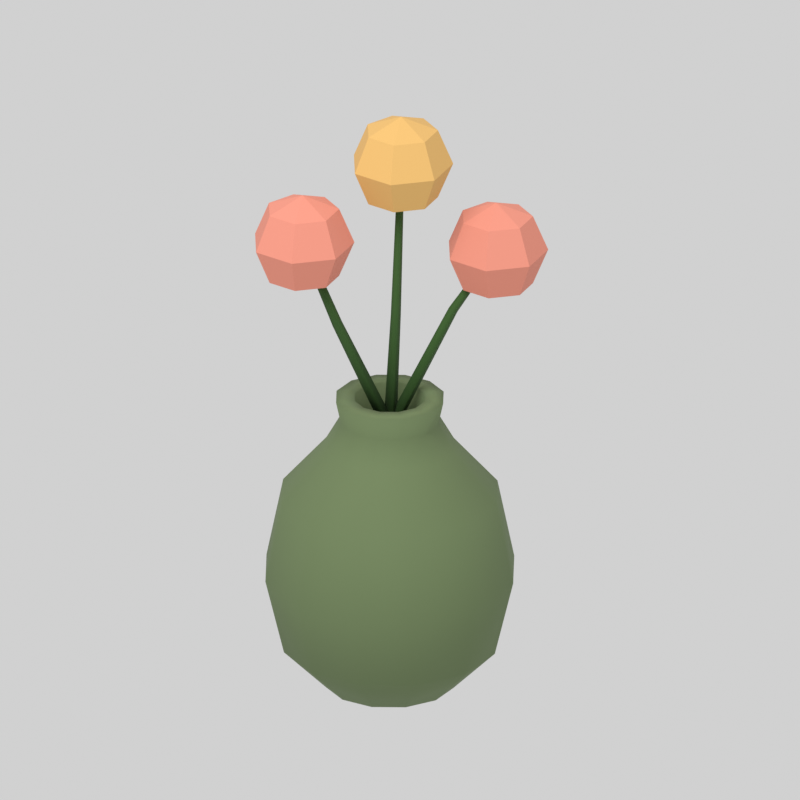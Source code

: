 # Source: vase.blend  (saved by Blender 5.2.44; exported with 4.5.12 LTS)
import bpy
from mathutils import Matrix  # noqa: F401  (used for matrix-valued properties, if any)

bpy.ops.wm.read_factory_settings(use_empty=True)
scene = bpy.context.scene
scene.name = 'Scene'

# ---- materials (node trees are filled in below, after node groups)
mat_vase_recolor_6b7d55 = bpy.data.materials.new('vase.recolor.6b7d55')
mat_vase_recolor_6b7d55.diffuse_color = (0.147, 0.2051, 0.09084, 1.0)
mat_vase_fixed_355923 = bpy.data.materials.new('vase.fixed.355923')
mat_vase_fixed_355923.diffuse_color = (0.0356, 0.0999, 0.01681, 1.0)
mat_vase_fixed_e9927d = bpy.data.materials.new('vase.fixed.e9927d')
mat_vase_fixed_e9927d.diffuse_color = (0.8148, 0.2874, 0.2051, 1.0)
mat_vase_fixed_e5b66b = bpy.data.materials.new('vase.fixed.e5b66b')
mat_vase_fixed_e5b66b.diffuse_color = (0.7835, 0.4678, 0.147, 1.0)

# ---- material node trees
mat_vase_recolor_6b7d55.use_nodes = True; mat_vase_recolor_6b7d55.node_tree.nodes.clear()
_N = mat_vase_recolor_6b7d55.node_tree.nodes; _L = mat_vase_recolor_6b7d55.node_tree.links
n0 = _N.new('ShaderNodeBsdfPrincipled'); n0.name = 'Principled BSDF'; n0.location = (-200, 100)
n0.inputs[0].default_value = (0.147, 0.2051, 0.09084, 1.0)
n0.inputs[2].default_value = 0.87
n0.inputs[10].default_value = 0.005
n1 = _N.new('ShaderNodeOutputMaterial'); n1.name = 'Material Output'; n1.location = (200, 100)
_L.new(n0.outputs[0], n1.inputs[0])
n1.is_active_output = True
mat_vase_fixed_355923.use_nodes = True; mat_vase_fixed_355923.node_tree.nodes.clear()
_N = mat_vase_fixed_355923.node_tree.nodes; _L = mat_vase_fixed_355923.node_tree.links
n0 = _N.new('ShaderNodeBsdfPrincipled'); n0.name = 'Principled BSDF'; n0.location = (-200, 100)
n0.inputs[0].default_value = (0.0356, 0.0999, 0.01681, 1.0)
n0.inputs[2].default_value = 0.87
n0.inputs[10].default_value = 0.005
n1 = _N.new('ShaderNodeOutputMaterial'); n1.name = 'Material Output'; n1.location = (200, 100)
_L.new(n0.outputs[0], n1.inputs[0])
n1.is_active_output = True
mat_vase_fixed_e9927d.use_nodes = True; mat_vase_fixed_e9927d.node_tree.nodes.clear()
_N = mat_vase_fixed_e9927d.node_tree.nodes; _L = mat_vase_fixed_e9927d.node_tree.links
n0 = _N.new('ShaderNodeBsdfPrincipled'); n0.name = 'Principled BSDF'; n0.location = (-200, 100)
n0.inputs[0].default_value = (0.8148, 0.2874, 0.2051, 1.0)
n0.inputs[2].default_value = 0.87
n0.inputs[10].default_value = 0.005
n1 = _N.new('ShaderNodeOutputMaterial'); n1.name = 'Material Output'; n1.location = (200, 100)
_L.new(n0.outputs[0], n1.inputs[0])
n1.is_active_output = True
mat_vase_fixed_e5b66b.use_nodes = True; mat_vase_fixed_e5b66b.node_tree.nodes.clear()
_N = mat_vase_fixed_e5b66b.node_tree.nodes; _L = mat_vase_fixed_e5b66b.node_tree.links
n0 = _N.new('ShaderNodeBsdfPrincipled'); n0.name = 'Principled BSDF'; n0.location = (-200, 100)
n0.inputs[0].default_value = (0.7835, 0.4678, 0.147, 1.0)
n0.inputs[2].default_value = 0.87
n0.inputs[10].default_value = 0.005
n1 = _N.new('ShaderNodeOutputMaterial'); n1.name = 'Material Output'; n1.location = (200, 100)
_L.new(n0.outputs[0], n1.inputs[0])
n1.is_active_output = True

# ---- world
world_neutral_studio = bpy.data.worlds.new('Neutral studio'); scene.world = world_neutral_studio
world_neutral_studio.use_nodes = True; world_neutral_studio.node_tree.nodes.clear()
_N = world_neutral_studio.node_tree.nodes; _L = world_neutral_studio.node_tree.links
n0 = _N.new('ShaderNodeBackground'); n0.name = 'Background'; n0.location = (-200, 100)
n0.inputs[0].default_value = (1.0, 1.0, 1.0, 1.0)
n0.inputs[1].default_value = 0.45
n1 = _N.new('ShaderNodeOutputWorld'); n1.name = 'World Output'; n1.location = (200, 100)
_L.new(n0.outputs[0], n1.inputs[0])
n1.is_active_output = True

# ---- cameras
cam_camera = bpy.data.cameras.new('Camera')
cam_camera.type = 'ORTHO'
cam_camera.ortho_scale = 0.4615

# ---- lights
light_area = bpy.data.lights.new('Area', 'AREA')
light_area.energy = 21.42
light_area.shape = 'DISK'
light_area.size = 1.42
light_area.size_y = 1.0

# ---- meshes
me_ceramic_vase = bpy.data.meshes.new('ceramic_vase')
me_ceramic_vase.from_pydata([(0.0, 0.0, 0.0), (0.038, 0.0, 0.0), (0.03291, 0.019, 0.0), (0.019, 0.03291, 0.0), (2.327e-18, 0.038, 0.0), (-0.019, 0.03291, 0.0), (-0.03291, 0.019, 0.0), (-0.038, 4.654e-18, 0.0), (-0.03291, -0.019, 0.0), (-0.019, -0.03291, 0.0), (-6.98e-18, -0.038, 0.0), (0.019, -0.03291, 0.0), (0.03291, -0.019, 0.0), (0.063, 0.0, 0.025), (0.05456, 0.0315, 0.025), (0.0315, 0.05456, 0.025), (3.858e-18, 0.063, 0.025), (-0.0315, 0.05456, 0.025), (-0.05456, 0.0315, 0.025), (-0.063, 7.715e-18, 0.025), (-0.05456, -0.0315, 0.025), (-0.0315, -0.05456, 0.025), (-1.157e-17, -0.063, 0.025), (0.0315, -0.05456, 0.025), (0.05456, -0.0315, 0.025), (0.074, 0.0, 0.071), (0.06409, 0.037, 0.071), (0.037, 0.06409, 0.071), (4.531e-18, 0.074, 0.071), (-0.037, 0.06409, 0.071), (-0.06409, 0.037, 0.071), (-0.074, 9.062e-18, 0.071), (-0.06409, -0.037, 0.071), (-0.037, -0.06409, 0.071), (-1.359e-17, -0.074, 0.071), (0.037, -0.06409, 0.071), (0.06409, -0.037, 0.071), (0.064, 0.0, 0.12), (0.05543, 0.032, 0.12), (0.032, 0.05543, 0.12), (3.919e-18, 0.064, 0.12), (-0.032, 0.05543, 0.12), (-0.05543, 0.032, 0.12), (-0.064, 7.838e-18, 0.12), (-0.05543, -0.032, 0.12), (-0.032, -0.05543, 0.12), (-1.176e-17, -0.064, 0.12), (0.032, -0.05543, 0.12), (0.05543, -0.032, 0.12), (0.038, 0.0, 0.15), (0.03291, 0.019, 0.15), (0.019, 0.03291, 0.15), (2.327e-18, 0.038, 0.15), (-0.019, 0.03291, 0.15), (-0.03291, 0.019, 0.15), (-0.038, 4.654e-18, 0.15), (-0.03291, -0.019, 0.15), (-0.019, -0.03291, 0.15), (-6.98e-18, -0.038, 0.15), (0.019, -0.03291, 0.15), (0.03291, -0.019, 0.15), (0.029, 0.0, 0.166), (0.02511, 0.0145, 0.166), (0.0145, 0.02511, 0.166), (1.776e-18, 0.029, 0.166), (-0.0145, 0.02511, 0.166), (-0.02511, 0.0145, 0.166), (-0.029, 3.551e-18, 0.166), (-0.02511, -0.0145, 0.166), (-0.0145, -0.02511, 0.166), (-5.327e-18, -0.029, 0.166), (0.0145, -0.02511, 0.166), (0.02511, -0.0145, 0.166), (0.032, 0.0, 0.18), (0.02771, 0.016, 0.18), (0.016, 0.02771, 0.18), (1.959e-18, 0.032, 0.18), (-0.016, 0.02771, 0.18), (-0.02771, 0.016, 0.18), (-0.032, 3.919e-18, 0.18), (-0.02771, -0.016, 0.18), (-0.016, -0.02771, 0.18), (-5.878e-18, -0.032, 0.18), (0.016, -0.02771, 0.18), (0.02771, -0.016, 0.18), (0.021, 0.0, 0.18), (0.01819, 0.0105, 0.18), (0.0105, 0.01819, 0.18), (1.286e-18, 0.021, 0.18), (-0.0105, 0.01819, 0.18), (-0.01819, 0.0105, 0.18), (-0.021, 2.572e-18, 0.18), (-0.01819, -0.0105, 0.18), (-0.0105, -0.01819, 0.18), (-3.858e-18, -0.021, 0.18), (0.0105, -0.01819, 0.18), (0.01819, -0.0105, 0.18), (0.019, 0.0, 0.157), (0.01645, 0.0095, 0.157), (0.0095, 0.01645, 0.157), (1.163e-18, 0.019, 0.157), (-0.0095, 0.01645, 0.157), (-0.01645, 0.0095, 0.157), (-0.019, 2.327e-18, 0.157), (-0.01645, -0.0095, 0.157), (-0.0095, -0.01645, 0.157), (-3.49e-18, -0.019, 0.157), (0.0095, -0.01645, 0.157), (0.01645, -0.0095, 0.157)], [], [(0, 2, 1), (0, 3, 2), (0, 4, 3), (0, 5, 4), (0, 6, 5), (0, 7, 6), (0, 8, 7), (0, 9, 8), (0, 10, 9), (0, 11, 10), (0, 12, 11), (0, 1, 12), (1, 2, 14, 13), (2, 3, 15, 14), (3, 4, 16, 15), (4, 5, 17, 16), (5, 6, 18, 17), (6, 7, 19, 18), (7, 8, 20, 19), (8, 9, 21, 20), (9, 10, 22, 21), (10, 11, 23, 22), (11, 12, 24, 23), (12, 1, 13, 24), (13, 14, 26, 25), (14, 15, 27, 26), (15, 16, 28, 27), (16, 17, 29, 28), (17, 18, 30, 29), (18, 19, 31, 30), (19, 20, 32, 31), (20, 21, 33, 32), (21, 22, 34, 33), (22, 23, 35, 34), (23, 24, 36, 35), (24, 13, 25, 36), (25, 26, 38, 37), (26, 27, 39, 38), (27, 28, 40, 39), (28, 29, 41, 40), (29, 30, 42, 41), (30, 31, 43, 42), (31, 32, 44, 43), (32, 33, 45, 44), (33, 34, 46, 45), (34, 35, 47, 46), (35, 36, 48, 47), (36, 25, 37, 48), (37, 38, 50, 49), (38, 39, 51, 50), (39, 40, 52, 51), (40, 41, 53, 52), (41, 42, 54, 53), (42, 43, 55, 54), (43, 44, 56, 55), (44, 45, 57, 56), (45, 46, 58, 57), (46, 47, 59, 58), (47, 48, 60, 59), (48, 37, 49, 60), (49, 50, 62, 61), (50, 51, 63, 62), (51, 52, 64, 63), (52, 53, 65, 64), (53, 54, 66, 65), (54, 55, 67, 66), (55, 56, 68, 67), (56, 57, 69, 68), (57, 58, 70, 69), (58, 59, 71, 70), (59, 60, 72, 71), (60, 49, 61, 72), (61, 62, 74, 73), (62, 63, 75, 74), (63, 64, 76, 75), (64, 65, 77, 76), (65, 66, 78, 77), (66, 67, 79, 78), (67, 68, 80, 79), (68, 69, 81, 80), (69, 70, 82, 81), (70, 71, 83, 82), (71, 72, 84, 83), (72, 61, 73, 84), (73, 74, 86, 85), (74, 75, 87, 86), (75, 76, 88, 87), (76, 77, 89, 88), (77, 78, 90, 89), (78, 79, 91, 90), (79, 80, 92, 91), (80, 81, 93, 92), (81, 82, 94, 93), (82, 83, 95, 94), (83, 84, 96, 95), (84, 73, 85, 96), (85, 86, 98, 97), (86, 87, 99, 98), (87, 88, 100, 99), (88, 89, 101, 100), (89, 90, 102, 101), (90, 91, 103, 102), (91, 92, 104, 103), (92, 93, 105, 104), (93, 94, 106, 105), (94, 95, 107, 106), (95, 96, 108, 107), (96, 85, 97, 108)])
me_ceramic_vase.polygons.foreach_set('use_smooth', [True] * 108)
me_ceramic_vase.materials.append(mat_vase_recolor_6b7d55)
me_ceramic_vase.update()
me_stem_0 = bpy.data.meshes.new('stem_0')
me_stem_0.from_pydata([(-0.003654, 0.0, 0.1584), (-2.237e-19, -0.004, 0.16), (0.003654, -4.899e-19, 0.1616), (6.711e-19, 0.004, 0.16), (-0.03397, 0.0, 0.2288), (-0.0312, -0.003, 0.23), (-0.02843, -3.674e-19, 0.2312), (-0.0312, 0.003, 0.23), (-0.05387, 0.0, 0.2833), (-0.052, -0.002, 0.284), (-0.05013, -2.449e-19, 0.2847), (-0.052, 0.002, 0.284)], [], [(3, 2, 1, 0), (0, 1, 5, 4), (1, 2, 6, 5), (2, 3, 7, 6), (3, 0, 4, 7), (4, 5, 9, 8), (5, 6, 10, 9), (6, 7, 11, 10), (7, 4, 8, 11), (8, 9, 10, 11)])
me_stem_0.polygons.foreach_set('use_smooth', [True] * 10)
me_stem_0.materials.append(mat_vase_fixed_355923)
me_stem_0.update()
me_sphere = bpy.data.meshes.new('Sphere')
me_sphere.from_pydata([(0.0, 0.0, 0.03), (0.0, 0.0, -0.03), (0.01659, 0.01323, 0.02121), (0.02345, 0.0187, 0.0), (0.01659, 0.01323, -0.02121), (0.02068, -0.00472, 0.02121), (0.02925, -0.006676, 0.0), (0.02068, -0.00472, -0.02121), (0.009204, -0.01911, 0.02121), (0.01302, -0.02703, 0.0), (0.009204, -0.01911, -0.02121), (-0.009204, -0.01911, 0.02121), (-0.01302, -0.02703, 0.0), (-0.009204, -0.01911, -0.02121), (-0.02068, -0.00472, 0.02121), (-0.02925, -0.006676, 0.0), (-0.02068, -0.00472, -0.02121), (-0.01659, 0.01323, 0.02121), (-0.02345, 0.0187, 0.0), (-0.01659, 0.01323, -0.02121), (9.313e-10, 0.02121, 0.02121), (1.863e-09, 0.03, 0.0), (9.313e-10, 0.02121, -0.02121)], [], [(1, 22, 4), (21, 20, 2, 3), (22, 21, 3, 4), (20, 0, 2), (1, 4, 7), (3, 2, 5, 6), (4, 3, 6, 7), (2, 0, 5), (1, 7, 10), (6, 5, 8, 9), (7, 6, 9, 10), (5, 0, 8), (1, 10, 13), (9, 8, 11, 12), (10, 9, 12, 13), (8, 0, 11), (1, 13, 16), (12, 11, 14, 15), (13, 12, 15, 16), (11, 0, 14), (14, 0, 17), (1, 16, 19), (15, 14, 17, 18), (16, 15, 18, 19), (19, 18, 21, 22), (17, 0, 20), (1, 19, 22), (18, 17, 20, 21)])
_uv = me_sphere.uv_layers.new(name='UVMap')
_uv.uv.foreach_set('vector', [0.6429, 0.0, 0.7143, 0.25, 0.5714, 0.25, 0.7143, 0.5, 0.7143, 0.75, 0.5714, 0.75, 0.5714, 0.5, 0.7143, 0.25, 0.7143, 0.5, 0.5714, 0.5, 0.5714, 0.25, 0.7143, 0.75, 0.6429, 1.0, 0.5714, 0.75, 0.5, 0.0, 0.5714, 0.25, 0.4286, 0.25, 0.5714, 0.5, 0.5714, 0.75, 0.4286, 0.75, 0.4286, 0.5, 0.5714, 0.25, 0.5714, 0.5, 0.4286, 0.5, 0.4286, 0.25, 0.5714, 0.75, 0.5, 1.0, 0.4286, 0.75, 0.3571, 0.0, 0.4286, 0.25, 0.2857, 0.25, 0.4286, 0.5, 0.4286, 0.75, 0.2857, 0.75, 0.2857, 0.5, 0.4286, 0.25, 0.4286, 0.5, 0.2857, 0.5, 0.2857, 0.25, 0.4286, 0.75, 0.3571, 1.0, 0.2857, 0.75, 0.2143, 0.0, 0.2857, 0.25, 0.1429, 0.25, 0.2857, 0.5, 0.2857, 0.75, 0.1429, 0.75, 0.1429, 0.5, 0.2857, 0.25, 0.2857, 0.5, 0.1429, 0.5, 0.1429, 0.25, 0.2857, 0.75, 0.2143, 1.0, 0.1429, 0.75, 0.07143, 0.0, 0.1429, 0.25, 0.0, 0.25, 0.1429, 0.5, 0.1429, 0.75, 0.0, 0.75, 0.0, 0.5, 0.1429, 0.25, 0.1429, 0.5, 0.0, 0.5, 0.0, 0.25, 0.1429, 0.75, 0.07143, 1.0, 0.0, 0.75, 1.0, 0.75, 0.9286, 1.0, 0.8571, 0.75, 0.9286, 0.0, 1.0, 0.25, 0.8571, 0.25, 1.0, 0.5, 1.0, 0.75, 0.8571, 0.75, 0.8571, 0.5, 1.0, 0.25, 1.0, 0.5, 0.8571, 0.5, 0.8571, 0.25, 0.8571, 0.25, 0.8571, 0.5, 0.7143, 0.5, 0.7143, 0.25, 0.8571, 0.75, 0.7857, 1.0, 0.7143, 0.75, 0.7857, 0.0, 0.8571, 0.25, 0.7143, 0.25, 0.8571, 0.5, 0.8571, 0.75, 0.7143, 0.75, 0.7143, 0.5])
me_sphere.materials.append(mat_vase_fixed_e9927d)
me_sphere.update()
me_stem_1 = bpy.data.meshes.new('stem_1')
me_stem_1.from_pydata([(-0.003991, 0.0, 0.1603), (1.945e-05, -0.00399, 0.1603), (0.003991, -4.886e-19, 0.1597), (-1.945e-05, 0.00399, 0.1597), (0.001804, 0.005, 0.2301), (0.004804, 0.002001, 0.2301), (0.007796, 0.005, 0.2299), (0.004796, 0.007999, 0.2299), (0.006001, 0.005, 0.3251), (0.008, 0.003, 0.325), (0.009999, 0.005, 0.3249), (0.008, 0.007, 0.325)], [], [(3, 2, 1, 0), (0, 1, 5, 4), (1, 2, 6, 5), (2, 3, 7, 6), (3, 0, 4, 7), (4, 5, 9, 8), (5, 6, 10, 9), (6, 7, 11, 10), (7, 4, 8, 11), (8, 9, 10, 11)])
me_stem_1.polygons.foreach_set('use_smooth', [True] * 10)
me_stem_1.materials.append(mat_vase_fixed_355923)
me_stem_1.update()
me_sphere_001 = bpy.data.meshes.new('Sphere.001')
me_sphere_001.from_pydata([(0.0, 0.0, 0.03), (0.0, 0.0, -0.03), (0.01659, 0.01323, 0.02121), (0.02345, 0.0187, 0.0), (0.01659, 0.01323, -0.02121), (0.02068, -0.00472, 0.02121), (0.02925, -0.006676, 0.0), (0.02068, -0.00472, -0.02121), (0.009204, -0.01911, 0.02121), (0.01302, -0.02703, 0.0), (0.009204, -0.01911, -0.02121), (-0.009204, -0.01911, 0.02121), (-0.01302, -0.02703, 0.0), (-0.009204, -0.01911, -0.02121), (-0.02068, -0.00472, 0.02121), (-0.02925, -0.006676, 0.0), (-0.02068, -0.00472, -0.02121), (-0.01659, 0.01323, 0.02121), (-0.02345, 0.0187, 0.0), (-0.01659, 0.01323, -0.02121), (9.313e-10, 0.02121, 0.02121), (1.863e-09, 0.03, 0.0), (9.313e-10, 0.02121, -0.02121)], [], [(1, 22, 4), (21, 20, 2, 3), (22, 21, 3, 4), (20, 0, 2), (4, 3, 6, 7), (2, 0, 5), (1, 4, 7), (3, 2, 5, 6), (6, 5, 8, 9), (7, 6, 9, 10), (5, 0, 8), (1, 7, 10), (1, 10, 13), (9, 8, 11, 12), (10, 9, 12, 13), (8, 0, 11), (1, 13, 16), (12, 11, 14, 15), (13, 12, 15, 16), (11, 0, 14), (1, 16, 19), (15, 14, 17, 18), (16, 15, 18, 19), (14, 0, 17), (1, 19, 22), (18, 17, 20, 21), (19, 18, 21, 22), (17, 0, 20)])
_uv = me_sphere_001.uv_layers.new(name='UVMap')
_uv.uv.foreach_set('vector', [0.6429, 0.0, 0.7143, 0.25, 0.5714, 0.25, 0.7143, 0.5, 0.7143, 0.75, 0.5714, 0.75, 0.5714, 0.5, 0.7143, 0.25, 0.7143, 0.5, 0.5714, 0.5, 0.5714, 0.25, 0.7143, 0.75, 0.6429, 1.0, 0.5714, 0.75, 0.5714, 0.25, 0.5714, 0.5, 0.4286, 0.5, 0.4286, 0.25, 0.5714, 0.75, 0.5, 1.0, 0.4286, 0.75, 0.5, 0.0, 0.5714, 0.25, 0.4286, 0.25, 0.5714, 0.5, 0.5714, 0.75, 0.4286, 0.75, 0.4286, 0.5, 0.4286, 0.5, 0.4286, 0.75, 0.2857, 0.75, 0.2857, 0.5, 0.4286, 0.25, 0.4286, 0.5, 0.2857, 0.5, 0.2857, 0.25, 0.4286, 0.75, 0.3571, 1.0, 0.2857, 0.75, 0.3571, 0.0, 0.4286, 0.25, 0.2857, 0.25, 0.2143, 0.0, 0.2857, 0.25, 0.1429, 0.25, 0.2857, 0.5, 0.2857, 0.75, 0.1429, 0.75, 0.1429, 0.5, 0.2857, 0.25, 0.2857, 0.5, 0.1429, 0.5, 0.1429, 0.25, 0.2857, 0.75, 0.2143, 1.0, 0.1429, 0.75, 0.07143, 0.0, 0.1429, 0.25, 0.0, 0.25, 0.1429, 0.5, 0.1429, 0.75, 0.0, 0.75, 0.0, 0.5, 0.1429, 0.25, 0.1429, 0.5, 0.0, 0.5, 0.0, 0.25, 0.1429, 0.75, 0.07143, 1.0, 0.0, 0.75, 0.9286, 0.0, 1.0, 0.25, 0.8571, 0.25, 1.0, 0.5, 1.0, 0.75, 0.8571, 0.75, 0.8571, 0.5, 1.0, 0.25, 1.0, 0.5, 0.8571, 0.5, 0.8571, 0.25, 1.0, 0.75, 0.9286, 1.0, 0.8571, 0.75, 0.7857, 0.0, 0.8571, 0.25, 0.7143, 0.25, 0.8571, 0.5, 0.8571, 0.75, 0.7143, 0.75, 0.7143, 0.5, 0.8571, 0.25, 0.8571, 0.5, 0.7143, 0.5, 0.7143, 0.25, 0.8571, 0.75, 0.7857, 1.0, 0.7143, 0.75])
me_sphere_001.materials.append(mat_vase_fixed_e5b66b)
me_sphere_001.update()
me_stem_2 = bpy.data.meshes.new('stem_2')
me_stem_2.from_pydata([(-0.003507, 0.0, 0.1619), (7.224e-05, -0.003997, 0.1601), (0.003507, -4.895e-19, 0.1581), (-7.224e-05, 0.003997, 0.1599), (0.03584, 0.003, 0.2316), (0.03844, 8.922e-07, 0.2301), (0.04096, 0.003, 0.2284), (0.03836, 0.005999, 0.2299), (0.06239, 0.003, 0.2662), (0.064, 0.001, 0.265), (0.06561, 0.003, 0.2638), (0.064, 0.005, 0.265)], [], [(3, 2, 1, 0), (0, 1, 5, 4), (1, 2, 6, 5), (2, 3, 7, 6), (3, 0, 4, 7), (4, 5, 9, 8), (5, 6, 10, 9), (6, 7, 11, 10), (7, 4, 8, 11), (8, 9, 10, 11)])
me_stem_2.polygons.foreach_set('use_smooth', [True] * 10)
me_stem_2.materials.append(mat_vase_fixed_355923)
me_stem_2.update()
me_sphere_002 = bpy.data.meshes.new('Sphere.002')
me_sphere_002.from_pydata([(0.0, 0.0, 0.03), (0.0, 0.0, -0.03), (0.01659, 0.01323, 0.02121), (0.02345, 0.0187, 0.0), (0.01659, 0.01323, -0.02121), (0.02068, -0.00472, 0.02121), (0.02925, -0.006676, 0.0), (0.02068, -0.00472, -0.02121), (0.009204, -0.01911, 0.02121), (0.01302, -0.02703, 0.0), (0.009204, -0.01911, -0.02121), (-0.009204, -0.01911, 0.02121), (-0.01302, -0.02703, 0.0), (-0.009204, -0.01911, -0.02121), (-0.02068, -0.00472, 0.02121), (-0.02925, -0.006676, 0.0), (-0.02068, -0.00472, -0.02121), (-0.01659, 0.01323, 0.02121), (-0.02345, 0.0187, 0.0), (-0.01659, 0.01323, -0.02121), (9.313e-10, 0.02121, 0.02121), (1.863e-09, 0.03, 0.0), (9.313e-10, 0.02121, -0.02121)], [], [(22, 21, 3, 4), (20, 0, 2), (1, 22, 4), (21, 20, 2, 3), (4, 3, 6, 7), (2, 0, 5), (1, 4, 7), (3, 2, 5, 6), (7, 6, 9, 10), (5, 0, 8), (1, 7, 10), (6, 5, 8, 9), (10, 9, 12, 13), (8, 0, 11), (1, 10, 13), (9, 8, 11, 12), (12, 11, 14, 15), (13, 12, 15, 16), (11, 0, 14), (1, 13, 16), (1, 16, 19), (15, 14, 17, 18), (16, 15, 18, 19), (14, 0, 17), (1, 19, 22), (18, 17, 20, 21), (19, 18, 21, 22), (17, 0, 20)])
_uv = me_sphere_002.uv_layers.new(name='UVMap')
_uv.uv.foreach_set('vector', [0.7143, 0.25, 0.7143, 0.5, 0.5714, 0.5, 0.5714, 0.25, 0.7143, 0.75, 0.6429, 1.0, 0.5714, 0.75, 0.6429, 0.0, 0.7143, 0.25, 0.5714, 0.25, 0.7143, 0.5, 0.7143, 0.75, 0.5714, 0.75, 0.5714, 0.5, 0.5714, 0.25, 0.5714, 0.5, 0.4286, 0.5, 0.4286, 0.25, 0.5714, 0.75, 0.5, 1.0, 0.4286, 0.75, 0.5, 0.0, 0.5714, 0.25, 0.4286, 0.25, 0.5714, 0.5, 0.5714, 0.75, 0.4286, 0.75, 0.4286, 0.5, 0.4286, 0.25, 0.4286, 0.5, 0.2857, 0.5, 0.2857, 0.25, 0.4286, 0.75, 0.3571, 1.0, 0.2857, 0.75, 0.3571, 0.0, 0.4286, 0.25, 0.2857, 0.25, 0.4286, 0.5, 0.4286, 0.75, 0.2857, 0.75, 0.2857, 0.5, 0.2857, 0.25, 0.2857, 0.5, 0.1429, 0.5, 0.1429, 0.25, 0.2857, 0.75, 0.2143, 1.0, 0.1429, 0.75, 0.2143, 0.0, 0.2857, 0.25, 0.1429, 0.25, 0.2857, 0.5, 0.2857, 0.75, 0.1429, 0.75, 0.1429, 0.5, 0.1429, 0.5, 0.1429, 0.75, 0.0, 0.75, 0.0, 0.5, 0.1429, 0.25, 0.1429, 0.5, 0.0, 0.5, 0.0, 0.25, 0.1429, 0.75, 0.07143, 1.0, 0.0, 0.75, 0.07143, 0.0, 0.1429, 0.25, 0.0, 0.25, 0.9286, 0.0, 1.0, 0.25, 0.8571, 0.25, 1.0, 0.5, 1.0, 0.75, 0.8571, 0.75, 0.8571, 0.5, 1.0, 0.25, 1.0, 0.5, 0.8571, 0.5, 0.8571, 0.25, 1.0, 0.75, 0.9286, 1.0, 0.8571, 0.75, 0.7857, 0.0, 0.8571, 0.25, 0.7143, 0.25, 0.8571, 0.5, 0.8571, 0.75, 0.7143, 0.75, 0.7143, 0.5, 0.8571, 0.25, 0.8571, 0.5, 0.7143, 0.5, 0.7143, 0.25, 0.8571, 0.75, 0.7857, 1.0, 0.7143, 0.75])
me_sphere_002.materials.append(mat_vase_fixed_e9927d)
me_sphere_002.update()

# ---- objects
ob_vase_root = bpy.data.objects.new('vase.root', None)
ob_vase_ceramic_vase = bpy.data.objects.new('vase_ceramic_vase', me_ceramic_vase)
ob_vase_stem_0 = bpy.data.objects.new('vase_stem_0', me_stem_0)
ob_vase_flower_0 = bpy.data.objects.new('vase_flower_0', me_sphere)
ob_vase_stem_1 = bpy.data.objects.new('vase_stem_1', me_stem_1)
ob_vase_flower_1 = bpy.data.objects.new('vase_flower_1', me_sphere_001)
ob_vase_stem_2 = bpy.data.objects.new('vase_stem_2', me_stem_2)
ob_vase_flower_2 = bpy.data.objects.new('vase_flower_2', me_sphere_002)
ob_area = bpy.data.objects.new('Area', light_area)
ob_camera = bpy.data.objects.new('Camera', cam_camera)

# ---- transforms, parenting, visibility, modifiers, constraints
ob_vase_root.location = (0.0, 0.0, 0.0)
ob_vase_ceramic_vase.parent = ob_vase_root
ob_vase_ceramic_vase.location = (0.0, 0.0, 0.0)
ob_vase_stem_0.parent = ob_vase_root
ob_vase_stem_0.location = (0.0, 0.0, 0.0)
ob_vase_flower_0.parent = ob_vase_root
ob_vase_flower_0.location = (-0.052, 0.0, 0.284)
ob_vase_stem_1.parent = ob_vase_root
ob_vase_stem_1.location = (0.0, 0.0, 0.0)
ob_vase_flower_1.parent = ob_vase_root
ob_vase_flower_1.location = (0.008, 0.005, 0.325)
ob_vase_stem_2.parent = ob_vase_root
ob_vase_stem_2.location = (0.0, 0.0, 0.0)
ob_vase_flower_2.parent = ob_vase_root
ob_vase_flower_2.location = (0.064, 0.003, 0.265)
ob_area.location = (-0.704, -1.065, 1.952)
ob_area.rotation_euler = (0.6248, 1.791e-08, -0.588)
ob_camera.location = (-0.349, -1.42, 0.852)
ob_camera.rotation_euler = (1.139, 1.172e-08, -0.245)

# ---- collection membership
scene.collection.objects.link(ob_vase_root)
scene.collection.objects.link(ob_vase_ceramic_vase)
scene.collection.objects.link(ob_vase_stem_0)
scene.collection.objects.link(ob_vase_flower_0)
scene.collection.objects.link(ob_vase_stem_1)
scene.collection.objects.link(ob_vase_flower_1)
scene.collection.objects.link(ob_vase_stem_2)
scene.collection.objects.link(ob_vase_flower_2)
scene.collection.objects.link(ob_area)
scene.collection.objects.link(ob_camera)

# ---- scene / render settings (as saved in the file)
scene.camera = ob_camera
scene.frame_start = 1; scene.frame_end = 250; scene.frame_set(1)
scene.render.engine = 'CYCLES'
scene.render.resolution_x = 384
scene.render.resolution_y = 384
scene.render.film_transparent = True
scene.render.bake_bias = 0.0
scene.render.bake_samples = 0
scene.render.compositor_device = 'GPU'
scene.cycles.samples = 24
scene.eevee.use_volume_custom_range = False
scene.eevee.fast_gi_thickness_near = 0.1
scene.eevee.fast_gi_thickness_far = 0.0
scene.eevee.ray_tracing_options.screen_trace_thickness = 0.1
scene.view_settings.view_transform = 'Standard'
scene.view_settings.exposure = 0.5
bpy.context.view_layer.update()
